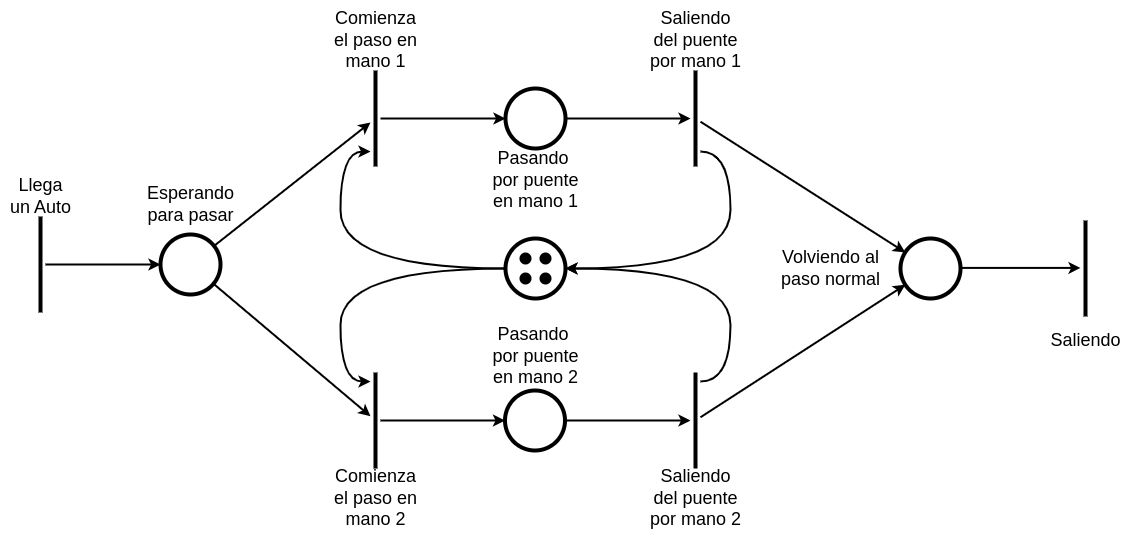

The diagram above was exported from draw.io. Its source (the exported page's mxGraphModel, read from the mxfile embedded in the PNG):
<mxGraphModel dx="1257" dy="799" grid="1" gridSize="10" guides="1" tooltips="1" connect="1" arrows="1" fold="1" page="1" pageScale="1" pageWidth="1169" pageHeight="827" math="0" shadow="0">
  <root>
    <mxCell id="0" />
    <mxCell id="1" parent="0" />
    <mxCell id="n1KGQJME2IQvvi4XpJ7S-2" style="rounded=0;orthogonalLoop=1;jettySize=auto;html=1;strokeWidth=2;" edge="1" parent="1" source="n1KGQJME2IQvvi4XpJ7S-4" target="n1KGQJME2IQvvi4XpJ7S-7">
      <mxGeometry relative="1" as="geometry" />
    </mxCell>
    <mxCell id="n1KGQJME2IQvvi4XpJ7S-3" style="rounded=0;orthogonalLoop=1;jettySize=auto;html=1;strokeWidth=2;" edge="1" parent="1" source="n1KGQJME2IQvvi4XpJ7S-4" target="n1KGQJME2IQvvi4XpJ7S-31">
      <mxGeometry relative="1" as="geometry" />
    </mxCell>
    <mxCell id="n1KGQJME2IQvvi4XpJ7S-4" value="" style="ellipse;whiteSpace=wrap;html=1;aspect=fixed;strokeWidth=4;" vertex="1" parent="1">
      <mxGeometry x="160" y="353" width="60" height="60" as="geometry" />
    </mxCell>
    <mxCell id="n1KGQJME2IQvvi4XpJ7S-5" value="Esperando&lt;br&gt;para pasar" style="text;html=1;align=center;verticalAlign=middle;resizable=0;points=[];autosize=1;strokeColor=none;fillColor=none;fontSize=18;" vertex="1" parent="1">
      <mxGeometry x="135" y="293" width="110" height="60" as="geometry" />
    </mxCell>
    <mxCell id="n1KGQJME2IQvvi4XpJ7S-6" style="edgeStyle=orthogonalEdgeStyle;rounded=0;orthogonalLoop=1;jettySize=auto;html=1;strokeWidth=2;" edge="1" parent="1" source="n1KGQJME2IQvvi4XpJ7S-7" target="n1KGQJME2IQvvi4XpJ7S-12">
      <mxGeometry relative="1" as="geometry" />
    </mxCell>
    <mxCell id="n1KGQJME2IQvvi4XpJ7S-7" value="" style="line;strokeWidth=4;direction=south;html=1;" vertex="1" parent="1">
      <mxGeometry x="370" y="189" width="10" height="96" as="geometry" />
    </mxCell>
    <mxCell id="n1KGQJME2IQvvi4XpJ7S-8" style="edgeStyle=orthogonalEdgeStyle;rounded=0;orthogonalLoop=1;jettySize=auto;html=1;strokeWidth=2;" edge="1" parent="1" source="n1KGQJME2IQvvi4XpJ7S-9" target="n1KGQJME2IQvvi4XpJ7S-4">
      <mxGeometry relative="1" as="geometry" />
    </mxCell>
    <mxCell id="n1KGQJME2IQvvi4XpJ7S-9" value="" style="line;strokeWidth=4;direction=south;html=1;" vertex="1" parent="1">
      <mxGeometry x="35" y="335" width="10" height="96" as="geometry" />
    </mxCell>
    <mxCell id="n1KGQJME2IQvvi4XpJ7S-10" value="Llega &lt;br&gt;un Auto" style="text;html=1;align=center;verticalAlign=middle;resizable=0;points=[];autosize=1;strokeColor=none;fillColor=none;fontSize=18;" vertex="1" parent="1">
      <mxGeometry y="285" width="80" height="60" as="geometry" />
    </mxCell>
    <mxCell id="n1KGQJME2IQvvi4XpJ7S-11" style="edgeStyle=orthogonalEdgeStyle;rounded=0;orthogonalLoop=1;jettySize=auto;html=1;strokeWidth=2;" edge="1" parent="1" source="n1KGQJME2IQvvi4XpJ7S-12" target="n1KGQJME2IQvvi4XpJ7S-14">
      <mxGeometry relative="1" as="geometry" />
    </mxCell>
    <mxCell id="n1KGQJME2IQvvi4XpJ7S-12" value="" style="ellipse;whiteSpace=wrap;html=1;aspect=fixed;strokeWidth=4;" vertex="1" parent="1">
      <mxGeometry x="505" y="207" width="60" height="60" as="geometry" />
    </mxCell>
    <mxCell id="n1KGQJME2IQvvi4XpJ7S-57" style="edgeStyle=orthogonalEdgeStyle;orthogonalLoop=1;jettySize=auto;html=1;entryX=1;entryY=0.5;entryDx=0;entryDy=0;curved=1;strokeWidth=2;" edge="1" parent="1" source="n1KGQJME2IQvvi4XpJ7S-14" target="n1KGQJME2IQvvi4XpJ7S-46">
      <mxGeometry relative="1" as="geometry">
        <Array as="points">
          <mxPoint x="730" y="270" />
          <mxPoint x="730" y="387" />
        </Array>
      </mxGeometry>
    </mxCell>
    <mxCell id="n1KGQJME2IQvvi4XpJ7S-14" value="" style="line;strokeWidth=4;direction=south;html=1;" vertex="1" parent="1">
      <mxGeometry x="690" y="189" width="10" height="96" as="geometry" />
    </mxCell>
    <mxCell id="n1KGQJME2IQvvi4XpJ7S-15" value="Pasando&amp;nbsp;&lt;br&gt;por puente&lt;br&gt;en mano 1" style="text;html=1;align=center;verticalAlign=middle;resizable=0;points=[];autosize=1;strokeColor=none;fillColor=none;fontSize=18;" vertex="1" parent="1">
      <mxGeometry x="480" y="259" width="110" height="80" as="geometry" />
    </mxCell>
    <mxCell id="n1KGQJME2IQvvi4XpJ7S-16" value="Comienza&lt;br&gt;el paso en&lt;br&gt;mano 1" style="text;html=1;align=center;verticalAlign=middle;resizable=0;points=[];autosize=1;strokeColor=none;fillColor=none;fontSize=18;" vertex="1" parent="1">
      <mxGeometry x="320" y="119" width="110" height="80" as="geometry" />
    </mxCell>
    <mxCell id="n1KGQJME2IQvvi4XpJ7S-17" value="Saliendo&lt;br&gt;del puente&lt;br&gt;por mano 1" style="text;html=1;align=center;verticalAlign=middle;resizable=0;points=[];autosize=1;strokeColor=none;fillColor=none;fontSize=18;" vertex="1" parent="1">
      <mxGeometry x="640" y="119" width="110" height="80" as="geometry" />
    </mxCell>
    <mxCell id="n1KGQJME2IQvvi4XpJ7S-24" style="rounded=0;orthogonalLoop=1;jettySize=auto;html=1;strokeWidth=2;" edge="1" parent="1" source="n1KGQJME2IQvvi4XpJ7S-14" target="n1KGQJME2IQvvi4XpJ7S-25">
      <mxGeometry relative="1" as="geometry">
        <mxPoint x="770" y="257.41" as="sourcePoint" />
        <mxPoint x="890" y="257.41" as="targetPoint" />
      </mxGeometry>
    </mxCell>
    <mxCell id="n1KGQJME2IQvvi4XpJ7S-25" value="" style="ellipse;whiteSpace=wrap;html=1;aspect=fixed;strokeWidth=4;" vertex="1" parent="1">
      <mxGeometry x="900" y="357" width="60" height="60" as="geometry" />
    </mxCell>
    <mxCell id="n1KGQJME2IQvvi4XpJ7S-26" value="Volviendo al &lt;br&gt;paso normal" style="text;html=1;align=center;verticalAlign=middle;resizable=0;points=[];autosize=1;strokeColor=none;fillColor=none;fontSize=18;" vertex="1" parent="1">
      <mxGeometry x="770" y="357" width="120" height="60" as="geometry" />
    </mxCell>
    <mxCell id="n1KGQJME2IQvvi4XpJ7S-27" style="edgeStyle=orthogonalEdgeStyle;rounded=0;orthogonalLoop=1;jettySize=auto;html=1;strokeWidth=2;" edge="1" parent="1">
      <mxGeometry relative="1" as="geometry">
        <mxPoint x="960" y="386.41" as="sourcePoint" />
        <mxPoint x="1080" y="386.41" as="targetPoint" />
      </mxGeometry>
    </mxCell>
    <mxCell id="n1KGQJME2IQvvi4XpJ7S-28" value="" style="line;strokeWidth=4;direction=south;html=1;" vertex="1" parent="1">
      <mxGeometry x="1080" y="339" width="10" height="96" as="geometry" />
    </mxCell>
    <mxCell id="n1KGQJME2IQvvi4XpJ7S-29" value="Saliendo" style="text;html=1;align=center;verticalAlign=middle;resizable=0;points=[];autosize=1;strokeColor=none;fillColor=none;fontSize=18;" vertex="1" parent="1">
      <mxGeometry x="1040" y="439" width="90" height="40" as="geometry" />
    </mxCell>
    <mxCell id="n1KGQJME2IQvvi4XpJ7S-30" style="edgeStyle=orthogonalEdgeStyle;rounded=0;orthogonalLoop=1;jettySize=auto;html=1;strokeWidth=2;" edge="1" parent="1" source="n1KGQJME2IQvvi4XpJ7S-31" target="n1KGQJME2IQvvi4XpJ7S-33">
      <mxGeometry relative="1" as="geometry" />
    </mxCell>
    <mxCell id="n1KGQJME2IQvvi4XpJ7S-31" value="" style="line;strokeWidth=4;direction=south;html=1;" vertex="1" parent="1">
      <mxGeometry x="370" y="491" width="10" height="96" as="geometry" />
    </mxCell>
    <mxCell id="n1KGQJME2IQvvi4XpJ7S-32" style="edgeStyle=orthogonalEdgeStyle;rounded=0;orthogonalLoop=1;jettySize=auto;html=1;strokeWidth=2;" edge="1" parent="1" source="n1KGQJME2IQvvi4XpJ7S-33" target="n1KGQJME2IQvvi4XpJ7S-35">
      <mxGeometry relative="1" as="geometry" />
    </mxCell>
    <mxCell id="n1KGQJME2IQvvi4XpJ7S-33" value="" style="ellipse;whiteSpace=wrap;html=1;aspect=fixed;strokeWidth=4;" vertex="1" parent="1">
      <mxGeometry x="504.5" y="509" width="60" height="60" as="geometry" />
    </mxCell>
    <mxCell id="n1KGQJME2IQvvi4XpJ7S-51" style="edgeStyle=orthogonalEdgeStyle;orthogonalLoop=1;jettySize=auto;html=1;entryX=1;entryY=0.5;entryDx=0;entryDy=0;strokeWidth=2;curved=1;" edge="1" parent="1" source="n1KGQJME2IQvvi4XpJ7S-35" target="n1KGQJME2IQvvi4XpJ7S-46">
      <mxGeometry relative="1" as="geometry">
        <Array as="points">
          <mxPoint x="730" y="500" />
          <mxPoint x="730" y="387" />
        </Array>
      </mxGeometry>
    </mxCell>
    <mxCell id="n1KGQJME2IQvvi4XpJ7S-35" value="" style="line;strokeWidth=4;direction=south;html=1;" vertex="1" parent="1">
      <mxGeometry x="690" y="491" width="10" height="96" as="geometry" />
    </mxCell>
    <mxCell id="n1KGQJME2IQvvi4XpJ7S-36" style="rounded=0;orthogonalLoop=1;jettySize=auto;html=1;strokeWidth=2;" edge="1" parent="1" source="n1KGQJME2IQvvi4XpJ7S-35" target="n1KGQJME2IQvvi4XpJ7S-25">
      <mxGeometry relative="1" as="geometry">
        <mxPoint x="770" y="517.4100000000001" as="sourcePoint" />
        <mxPoint x="890" y="517.4100000000001" as="targetPoint" />
      </mxGeometry>
    </mxCell>
    <mxCell id="n1KGQJME2IQvvi4XpJ7S-37" value="Comienza&lt;br&gt;el paso en &lt;br&gt;mano 2" style="text;html=1;align=center;verticalAlign=middle;resizable=0;points=[];autosize=1;strokeColor=none;fillColor=none;fontSize=18;" vertex="1" parent="1">
      <mxGeometry x="320" y="577" width="110" height="80" as="geometry" />
    </mxCell>
    <mxCell id="n1KGQJME2IQvvi4XpJ7S-43" value="Pasando&amp;nbsp;&lt;br&gt;por puente&lt;br&gt;en mano 2" style="text;html=1;align=center;verticalAlign=middle;resizable=0;points=[];autosize=1;strokeColor=none;fillColor=none;fontSize=18;" vertex="1" parent="1">
      <mxGeometry x="480" y="435" width="110" height="80" as="geometry" />
    </mxCell>
    <mxCell id="n1KGQJME2IQvvi4XpJ7S-44" value="Saliendo&lt;br&gt;del puente&lt;br&gt;por mano 2" style="text;html=1;align=center;verticalAlign=middle;resizable=0;points=[];autosize=1;strokeColor=none;fillColor=none;fontSize=18;" vertex="1" parent="1">
      <mxGeometry x="640" y="577" width="110" height="80" as="geometry" />
    </mxCell>
    <mxCell id="n1KGQJME2IQvvi4XpJ7S-54" style="edgeStyle=orthogonalEdgeStyle;orthogonalLoop=1;jettySize=auto;html=1;strokeWidth=2;curved=1;" edge="1" parent="1" source="n1KGQJME2IQvvi4XpJ7S-46" target="n1KGQJME2IQvvi4XpJ7S-31">
      <mxGeometry relative="1" as="geometry">
        <Array as="points">
          <mxPoint x="340" y="387" />
          <mxPoint x="340" y="500" />
        </Array>
      </mxGeometry>
    </mxCell>
    <mxCell id="n1KGQJME2IQvvi4XpJ7S-56" style="edgeStyle=orthogonalEdgeStyle;orthogonalLoop=1;jettySize=auto;html=1;curved=1;strokeWidth=2;" edge="1" parent="1" source="n1KGQJME2IQvvi4XpJ7S-46" target="n1KGQJME2IQvvi4XpJ7S-7">
      <mxGeometry relative="1" as="geometry">
        <Array as="points">
          <mxPoint x="340" y="387" />
          <mxPoint x="340" y="270" />
        </Array>
      </mxGeometry>
    </mxCell>
    <mxCell id="n1KGQJME2IQvvi4XpJ7S-46" value="" style="ellipse;whiteSpace=wrap;html=1;aspect=fixed;strokeWidth=4;" vertex="1" parent="1">
      <mxGeometry x="505" y="357" width="60" height="60" as="geometry" />
    </mxCell>
    <mxCell id="n1KGQJME2IQvvi4XpJ7S-47" value="" style="shape=waypoint;sketch=0;size=6;pointerEvents=1;points=[];fillColor=none;resizable=0;rotatable=0;perimeter=centerPerimeter;snapToPoint=1;fontSize=13;strokeWidth=4;" vertex="1" parent="1">
      <mxGeometry x="515" y="387" width="20" height="20" as="geometry" />
    </mxCell>
    <mxCell id="n1KGQJME2IQvvi4XpJ7S-48" value="" style="shape=waypoint;sketch=0;size=6;pointerEvents=1;points=[];fillColor=none;resizable=0;rotatable=0;perimeter=centerPerimeter;snapToPoint=1;fontSize=13;strokeWidth=4;" vertex="1" parent="1">
      <mxGeometry x="535" y="367" width="20" height="20" as="geometry" />
    </mxCell>
    <mxCell id="n1KGQJME2IQvvi4XpJ7S-49" value="" style="shape=waypoint;sketch=0;size=6;pointerEvents=1;points=[];fillColor=none;resizable=0;rotatable=0;perimeter=centerPerimeter;snapToPoint=1;fontSize=13;strokeWidth=4;" vertex="1" parent="1">
      <mxGeometry x="515" y="367" width="20" height="20" as="geometry" />
    </mxCell>
    <mxCell id="n1KGQJME2IQvvi4XpJ7S-58" value="" style="shape=waypoint;sketch=0;size=6;pointerEvents=1;points=[];fillColor=none;resizable=0;rotatable=0;perimeter=centerPerimeter;snapToPoint=1;fontSize=13;strokeWidth=4;" vertex="1" parent="1">
      <mxGeometry x="535" y="387" width="20" height="20" as="geometry" />
    </mxCell>
  </root>
</mxGraphModel>